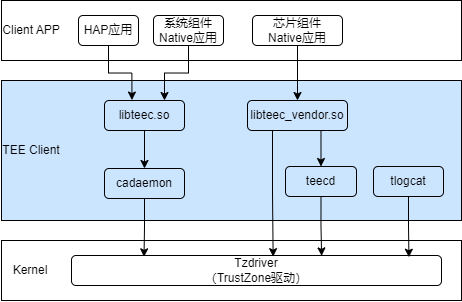

The diagram above was exported from draw.io. Its source (the exported page's mxGraphModel, read from the mxfile embedded in the PNG):
<mxGraphModel dx="989" dy="523" grid="1" gridSize="10" guides="1" tooltips="1" connect="1" arrows="1" fold="1" page="1" pageScale="1" pageWidth="827" pageHeight="1169" math="0" shadow="0">
  <root>
    <mxCell id="0" />
    <mxCell id="1" parent="0" />
    <mxCell id="3QIBh7gPbVL2KBbl8zzq-4" value="" style="rounded=0;whiteSpace=wrap;html=1;fillColor=#CCE5FF;gradientColor=none;" vertex="1" parent="1">
      <mxGeometry x="110" y="140" width="460" height="140" as="geometry" />
    </mxCell>
    <mxCell id="3QIBh7gPbVL2KBbl8zzq-27" style="edgeStyle=orthogonalEdgeStyle;rounded=0;orthogonalLoop=1;jettySize=auto;html=1;exitX=0.5;exitY=1;exitDx=0;exitDy=0;" edge="1" parent="1" source="3QIBh7gPbVL2KBbl8zzq-2" target="3QIBh7gPbVL2KBbl8zzq-5">
      <mxGeometry relative="1" as="geometry" />
    </mxCell>
    <mxCell id="3QIBh7gPbVL2KBbl8zzq-2" value="libteec.so" style="rounded=1;whiteSpace=wrap;html=1;fillColor=#CCE5FF;gradientColor=none;" vertex="1" parent="1">
      <mxGeometry x="213" y="160" width="80" height="30" as="geometry" />
    </mxCell>
    <mxCell id="3QIBh7gPbVL2KBbl8zzq-32" style="edgeStyle=orthogonalEdgeStyle;rounded=0;orthogonalLoop=1;jettySize=auto;html=1;exitX=0.75;exitY=1;exitDx=0;exitDy=0;entryX=0.5;entryY=0;entryDx=0;entryDy=0;" edge="1" parent="1" source="3QIBh7gPbVL2KBbl8zzq-3" target="3QIBh7gPbVL2KBbl8zzq-6">
      <mxGeometry relative="1" as="geometry" />
    </mxCell>
    <mxCell id="3QIBh7gPbVL2KBbl8zzq-3" value="libteec_vendor.so" style="rounded=1;whiteSpace=wrap;html=1;fillColor=#CCE5FF;gradientColor=none;" vertex="1" parent="1">
      <mxGeometry x="356" y="160" width="100" height="30" as="geometry" />
    </mxCell>
    <mxCell id="3QIBh7gPbVL2KBbl8zzq-5" value="cadaemon" style="rounded=1;whiteSpace=wrap;html=1;fillColor=#CCE5FF;gradientColor=none;" vertex="1" parent="1">
      <mxGeometry x="213" y="228" width="80" height="30" as="geometry" />
    </mxCell>
    <mxCell id="3QIBh7gPbVL2KBbl8zzq-6" value="teecd" style="rounded=1;whiteSpace=wrap;html=1;fillColor=#CCE5FF;gradientColor=none;" vertex="1" parent="1">
      <mxGeometry x="394" y="226" width="71" height="30" as="geometry" />
    </mxCell>
    <mxCell id="3QIBh7gPbVL2KBbl8zzq-7" value="tlogcat" style="rounded=1;whiteSpace=wrap;html=1;fillColor=#CCE5FF;gradientColor=none;" vertex="1" parent="1">
      <mxGeometry x="482" y="226" width="70" height="30" as="geometry" />
    </mxCell>
    <mxCell id="3QIBh7gPbVL2KBbl8zzq-8" value="" style="rounded=0;whiteSpace=wrap;html=1;" vertex="1" parent="1">
      <mxGeometry x="110" y="300" width="460" height="60" as="geometry" />
    </mxCell>
    <mxCell id="3QIBh7gPbVL2KBbl8zzq-9" value="Tzdriver&lt;br&gt;（TrustZone驱动）" style="rounded=1;whiteSpace=wrap;html=1;" vertex="1" parent="1">
      <mxGeometry x="180" y="315" width="370" height="30" as="geometry" />
    </mxCell>
    <mxCell id="3QIBh7gPbVL2KBbl8zzq-11" value="" style="rounded=0;whiteSpace=wrap;html=1;" vertex="1" parent="1">
      <mxGeometry x="110" y="60" width="460" height="60" as="geometry" />
    </mxCell>
    <mxCell id="3QIBh7gPbVL2KBbl8zzq-12" value="Kernel" style="text;html=1;strokeColor=none;fillColor=none;align=center;verticalAlign=middle;whiteSpace=wrap;rounded=0;" vertex="1" parent="1">
      <mxGeometry x="109" y="315" width="60" height="30" as="geometry" />
    </mxCell>
    <mxCell id="3QIBh7gPbVL2KBbl8zzq-19" value="HAP应用" style="rounded=1;whiteSpace=wrap;html=1;fillColor=#FFFFFF;gradientColor=none;" vertex="1" parent="1">
      <mxGeometry x="187" y="75" width="60" height="30" as="geometry" />
    </mxCell>
    <mxCell id="3QIBh7gPbVL2KBbl8zzq-26" style="edgeStyle=orthogonalEdgeStyle;rounded=0;orthogonalLoop=1;jettySize=auto;html=1;exitX=0.5;exitY=1;exitDx=0;exitDy=0;" edge="1" parent="1" source="3QIBh7gPbVL2KBbl8zzq-20" target="3QIBh7gPbVL2KBbl8zzq-3">
      <mxGeometry relative="1" as="geometry" />
    </mxCell>
    <mxCell id="3QIBh7gPbVL2KBbl8zzq-20" value="芯片组件&lt;br&gt;Native应用" style="rounded=1;whiteSpace=wrap;html=1;fillColor=#FFFFFF;gradientColor=none;" vertex="1" parent="1">
      <mxGeometry x="361" y="75" width="90" height="30" as="geometry" />
    </mxCell>
    <mxCell id="3QIBh7gPbVL2KBbl8zzq-21" value="Client APP" style="text;html=1;strokeColor=none;fillColor=none;align=center;verticalAlign=middle;whiteSpace=wrap;rounded=0;" vertex="1" parent="1">
      <mxGeometry x="110" y="75" width="60" height="30" as="geometry" />
    </mxCell>
    <mxCell id="3QIBh7gPbVL2KBbl8zzq-25" style="edgeStyle=orthogonalEdgeStyle;rounded=0;orthogonalLoop=1;jettySize=auto;html=1;exitX=0.5;exitY=1;exitDx=0;exitDy=0;entryX=0.75;entryY=0;entryDx=0;entryDy=0;" edge="1" parent="1" source="3QIBh7gPbVL2KBbl8zzq-22" target="3QIBh7gPbVL2KBbl8zzq-2">
      <mxGeometry relative="1" as="geometry" />
    </mxCell>
    <mxCell id="3QIBh7gPbVL2KBbl8zzq-22" value="系统组件Native应用" style="rounded=1;whiteSpace=wrap;html=1;fillColor=#FFFFFF;gradientColor=none;" vertex="1" parent="1">
      <mxGeometry x="262" y="75" width="70" height="30" as="geometry" />
    </mxCell>
    <mxCell id="3QIBh7gPbVL2KBbl8zzq-23" value="TEE Client" style="text;html=1;strokeColor=none;fillColor=none;align=center;verticalAlign=middle;whiteSpace=wrap;rounded=0;" vertex="1" parent="1">
      <mxGeometry x="110" y="195" width="60" height="30" as="geometry" />
    </mxCell>
    <mxCell id="3QIBh7gPbVL2KBbl8zzq-30" style="edgeStyle=orthogonalEdgeStyle;rounded=0;orthogonalLoop=1;jettySize=auto;html=1;exitX=0.5;exitY=1;exitDx=0;exitDy=0;entryX=0.343;entryY=-0.014;entryDx=0;entryDy=0;entryPerimeter=0;" edge="1" parent="1" source="3QIBh7gPbVL2KBbl8zzq-19" target="3QIBh7gPbVL2KBbl8zzq-2">
      <mxGeometry relative="1" as="geometry" />
    </mxCell>
    <mxCell id="3QIBh7gPbVL2KBbl8zzq-31" style="edgeStyle=orthogonalEdgeStyle;rounded=0;orthogonalLoop=1;jettySize=auto;html=1;exitX=0.25;exitY=1;exitDx=0;exitDy=0;entryX=0.545;entryY=0.038;entryDx=0;entryDy=0;entryPerimeter=0;" edge="1" parent="1" source="3QIBh7gPbVL2KBbl8zzq-3" target="3QIBh7gPbVL2KBbl8zzq-9">
      <mxGeometry relative="1" as="geometry" />
    </mxCell>
    <mxCell id="3QIBh7gPbVL2KBbl8zzq-33" style="edgeStyle=orthogonalEdgeStyle;rounded=0;orthogonalLoop=1;jettySize=auto;html=1;exitX=0.5;exitY=1;exitDx=0;exitDy=0;entryX=0.912;entryY=0.057;entryDx=0;entryDy=0;entryPerimeter=0;" edge="1" parent="1" source="3QIBh7gPbVL2KBbl8zzq-7" target="3QIBh7gPbVL2KBbl8zzq-9">
      <mxGeometry relative="1" as="geometry" />
    </mxCell>
    <mxCell id="3QIBh7gPbVL2KBbl8zzq-34" style="edgeStyle=orthogonalEdgeStyle;rounded=0;orthogonalLoop=1;jettySize=auto;html=1;exitX=0.5;exitY=1;exitDx=0;exitDy=0;entryX=0.196;entryY=0.044;entryDx=0;entryDy=0;entryPerimeter=0;" edge="1" parent="1" source="3QIBh7gPbVL2KBbl8zzq-5" target="3QIBh7gPbVL2KBbl8zzq-9">
      <mxGeometry relative="1" as="geometry" />
    </mxCell>
    <mxCell id="3QIBh7gPbVL2KBbl8zzq-38" style="edgeStyle=orthogonalEdgeStyle;rounded=0;orthogonalLoop=1;jettySize=auto;html=1;exitX=0.5;exitY=1;exitDx=0;exitDy=0;entryX=0.676;entryY=0.013;entryDx=0;entryDy=0;entryPerimeter=0;" edge="1" parent="1" source="3QIBh7gPbVL2KBbl8zzq-6" target="3QIBh7gPbVL2KBbl8zzq-9">
      <mxGeometry relative="1" as="geometry" />
    </mxCell>
  </root>
</mxGraphModel>